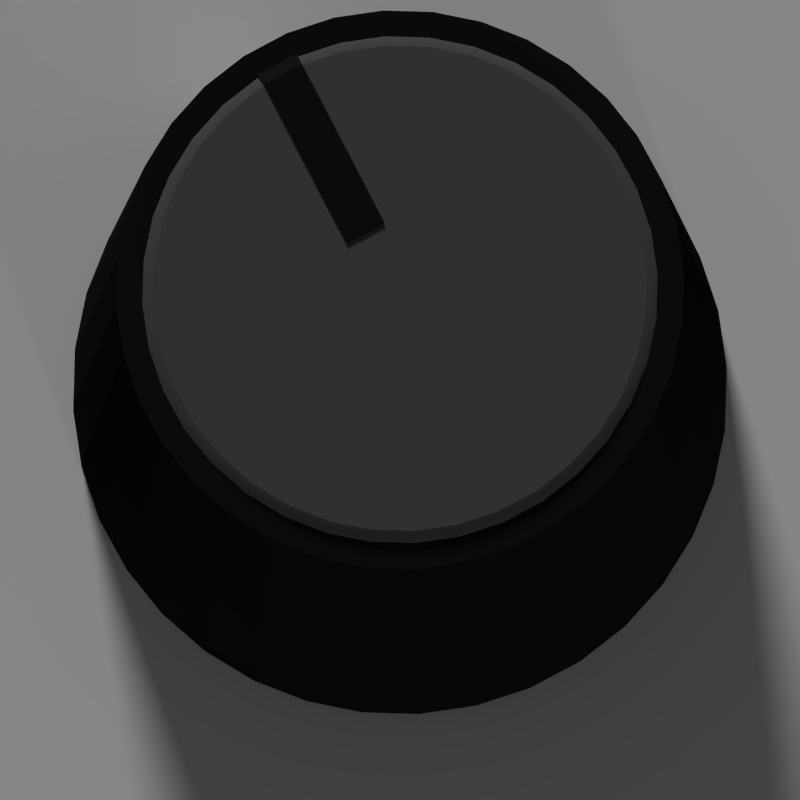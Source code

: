 # Source: japanese.blend  (saved by Blender 2.74.0; exported with 4.5.12 LTS)
import bpy
from mathutils import Matrix  # noqa: F401  (used for matrix-valued properties, if any)

bpy.ops.wm.read_factory_settings(use_empty=True)
scene = bpy.context.scene
scene.name = 'Knob'

# ---- collections
col_collection_1_001 = bpy.data.collections.new('Collection 1.001'); scene.collection.children.link(col_collection_1_001)

# ---- materials (node trees are filled in below, after node groups)
mat_base = bpy.data.materials.new('Base')
mat_base.alpha_threshold = 0.0
mat_base.use_transparent_shadow = False
mat_base.diffuse_color = (0.01065, 0.01065, 0.01065, 1.0)
mat_base.roughness = 0.5
mat_base.specular_intensity = 0.1434
mat_base_tick = bpy.data.materials.new('Base Tick')
mat_base_tick.alpha_threshold = 0.0
mat_base_tick.use_transparent_shadow = False
mat_base_tick.diffuse_color = (0.8829, 0.8253, 1.0, 1.0)
mat_base_tick.roughness = 0.5
mat_base_tick.specular_intensity = 0.506
mat_material_002 = bpy.data.materials.new('Material.002')
mat_material_002.alpha_threshold = 0.0
mat_material_002.use_transparent_shadow = False
mat_material_002.diffuse_color = (0.01222, 0.01222, 0.01222, 1.0)
mat_material_002.roughness = 0.5
mat_material_002.specular_intensity = 1.0
mat_color = bpy.data.materials.new('Color')
mat_color.alpha_threshold = 0.0
mat_color.use_transparent_shadow = False
mat_color.diffuse_color = (0.09616, 0.09616, 0.09616, 1.0)
mat_color.roughness = 0.0
mat_color.specular_intensity = 0.7205
mat_material_005 = bpy.data.materials.new('Material.005')
mat_material_005.alpha_threshold = 0.0
mat_material_005.use_transparent_shadow = False
mat_material_005.roughness = 0.5

# ---- material node trees

# ---- world
world_world = bpy.data.worlds.new('World'); scene.world = world_world
world_world.color = (0.05088, 0.05088, 0.05088)
world_world.use_sun_shadow = False
world_world.sun_shadow_jitter_overblur = 0.0
world_world.cycles.sampling_method = 'MANUAL'
world_world.cycles.sample_map_resolution = 256

# ---- cameras
cam_camera = bpy.data.cameras.new('Camera')
cam_camera.type = 'ORTHO'
cam_camera.clip_end = 100.0
cam_camera.lens = 35.0
cam_camera.sensor_width = 10.0
cam_camera.sensor_height = 18.0
cam_camera.ortho_scale = 2.814
cam_camera.dof.focus_distance = 0.0
cam_camera.dof.aperture_fstop = 128.0

# ---- lights
light_hemi = bpy.data.lights.new('Hemi', 'SUN')
light_hemi.transmission_factor = 0.0
light_hemi.angle = 0.1993
light_hemi.energy = 2.15
light_hemi.shadow_buffer_clip_start = 0.5
light_hemi.shadow_soft_size = 0.1
light_hemi.shadow_cascade_max_distance = 1000.0
light_hemi.cycles.use_multiple_importance_sampling = False
light_point = bpy.data.lights.new('Point', 'SUN')
light_point.transmission_factor = 0.0
light_point.angle = 0.07197
light_point.energy = 0.44
light_point.shadow_buffer_clip_start = 0.5
light_point.shadow_soft_size = 0.036
light_point.shadow_cascade_max_distance = 1000.0
light_point.cycles.use_multiple_importance_sampling = False
light_lamp = bpy.data.lights.new('Lamp', 'POINT')
light_lamp.transmission_factor = 0.0
light_lamp.cutoff_distance = 30.0
light_lamp.energy = 0.0
light_lamp.shadow_buffer_clip_start = 1.001
light_lamp.shadow_soft_size = 2.687
light_lamp.shadow_maximum_resolution = 0.006
light_lamp.use_absolute_resolution = True
light_lamp.cycles.use_multiple_importance_sampling = False

# ---- meshes
me_cylinder_005 = bpy.data.meshes.new('Cylinder.005')
me_cylinder_005.from_pydata([(0.0, 1.0, -1.0), (0.0, 1.0, -0.8522), (0.1736, 0.9848, -1.0), (0.1736, 0.9848, -0.8522), (0.342, 0.9397, -1.0), (0.342, 0.9397, -0.8522), (0.5, 0.866, -1.0), (0.5, 0.866, -0.8522), (0.6428, 0.766, -1.0), (0.6428, 0.766, -0.8522), (0.766, 0.6428, -1.0), (0.766, 0.6428, -0.8522), (0.866, 0.5, -1.0), (0.866, 0.5, -0.8522), (0.9397, 0.342, -1.0), (0.9397, 0.342, -0.8522), (0.9848, 0.1736, -1.0), (0.9848, 0.1736, -0.8522), (1.0, 7.55e-08, -1.0), (1.0, 7.55e-08, -0.8522), (0.9848, -0.1736, -1.0), (0.9848, -0.1736, -0.8522), (0.9397, -0.342, -1.0), (0.9397, -0.342, -0.8522), (0.866, -0.5, -1.0), (0.866, -0.5, -0.8522), (0.766, -0.6428, -1.0), (0.766, -0.6428, -0.8522), (0.6428, -0.766, -1.0), (0.6428, -0.766, -0.8522), (0.5, -0.866, -1.0), (0.5, -0.866, -0.8522), (0.342, -0.9397, -1.0), (0.342, -0.9397, -0.8522), (0.1736, -0.9848, -1.0), (0.1736, -0.9848, -0.8522), (3.894e-07, -1.0, -1.0), (3.894e-07, -1.0, -0.8522), (-0.1736, -0.9848, -1.0), (-0.1736, -0.9848, -0.8522), (-0.342, -0.9397, -1.0), (-0.342, -0.9397, -0.8522), (-0.5, -0.866, -1.0), (-0.5, -0.866, -0.8522), (-0.6428, -0.766, -1.0), (-0.6428, -0.766, -0.8522), (-0.766, -0.6428, -1.0), (-0.766, -0.6428, -0.8522), (-0.866, -0.5, -1.0), (-0.866, -0.5, -0.8522), (-0.9397, -0.342, -1.0), (-0.9397, -0.342, -0.8522), (-0.9848, -0.1736, -1.0), (-0.9848, -0.1736, -0.8522), (-1.0, -4.649e-07, -1.0), (-1.0, -4.649e-07, -0.8522), (-0.9848, 0.1736, -1.0), (-0.9848, 0.1736, -0.8522), (-0.9397, 0.342, -1.0), (-0.9397, 0.342, -0.8522), (-0.866, 0.5, -1.0), (-0.866, 0.5, -0.8522), (-0.766, 0.6428, -1.0), (-0.766, 0.6428, -0.8522), (-0.6428, 0.766, -1.0), (-0.6428, 0.766, -0.8522), (-0.5, 0.866, -1.0), (-0.5, 0.866, -0.8522), (-0.342, 0.9397, -1.0), (-0.342, 0.9397, -0.8522), (-0.1736, 0.9848, -1.0), (-0.1736, 0.9848, -0.8522), (0.151, 0.856, 0.981), (-2.698e-05, 0.8692, 0.981), (0.2974, 0.8168, 0.981), (0.4347, 0.7528, 0.981), (0.5589, 0.6659, 0.981), (0.6661, 0.5587, 0.981), (0.753, 0.4346, 0.981), (0.8171, 0.2973, 0.981), (0.8563, 0.1509, 0.981), (0.8695, -2.695e-05, 0.981), (0.8563, -0.151, 0.981), (0.8171, -0.2973, 0.981), (0.7531, -0.4346, 0.981), (0.6661, -0.5588, 0.981), (0.559, -0.6659, 0.981), (0.4348, -0.7528, 0.981), (0.2974, -0.8168, 0.981), (0.151, -0.856, 0.981), (2.733e-05, -0.8692, 0.981), (-0.151, -0.856, 0.981), (-0.2974, -0.8168, 0.981), (-0.4347, -0.7528, 0.981), (-0.5589, -0.6659, 0.981), (-0.6661, -0.5587, 0.981), (-0.753, -0.4346, 0.981), (-0.8171, -0.2973, 0.981), (-0.8563, -0.1509, 0.981), (-0.8695, 2.657e-05, 0.981), (-0.8563, 0.151, 0.981), (-0.8171, 0.2973, 0.981), (-0.7531, 0.4346, 0.981), (-0.6661, 0.5588, 0.981), (-0.559, 0.6659, 0.981), (-0.4348, 0.7528, 0.981), (-0.2974, 0.8168, 0.981), (-0.151, 0.856, 0.981)], [], [(0, 1, 3, 2), (2, 3, 5, 4), (4, 5, 7, 6), (6, 7, 9, 8), (8, 9, 11, 10), (10, 11, 13, 12), (12, 13, 15, 14), (14, 15, 17, 16), (16, 17, 19, 18), (18, 19, 21, 20), (20, 21, 23, 22), (22, 23, 25, 24), (24, 25, 27, 26), (26, 27, 29, 28), (28, 29, 31, 30), (30, 31, 33, 32), (32, 33, 35, 34), (34, 35, 37, 36), (36, 37, 39, 38), (38, 39, 41, 40), (40, 41, 43, 42), (42, 43, 45, 44), (44, 45, 47, 46), (46, 47, 49, 48), (48, 49, 51, 50), (50, 51, 53, 52), (52, 53, 55, 54), (54, 55, 57, 56), (56, 57, 59, 58), (58, 59, 61, 60), (60, 61, 63, 62), (62, 63, 65, 64), (64, 65, 67, 66), (66, 67, 69, 68), (69, 67, 105, 106), (70, 71, 1, 0), (68, 69, 71, 70), (0, 2, 4, 6, 8, 10, 12, 14, 16, 18, 20, 22, 24, 26, 28, 30, 32, 34, 36, 38, 40, 42, 44, 46, 48, 50, 52, 54, 56, 58, 60, 62, 64, 66, 68, 70), (72, 73, 107, 106, 105, 104, 103, 102, 101, 100, 99, 98, 97, 96, 95, 94, 93, 92, 91, 90, 89, 88, 87, 86, 85, 84, 83, 82, 81, 80, 79, 78, 77, 76, 75, 74), (35, 33, 88, 89), (51, 49, 96, 97), (17, 15, 79, 80), (67, 65, 104, 105), (33, 31, 87, 88), (49, 47, 95, 96), (15, 13, 78, 79), (65, 63, 103, 104), (31, 29, 86, 87), (47, 45, 94, 95), (13, 11, 77, 78), (63, 61, 102, 103), (29, 27, 85, 86), (45, 43, 93, 94), (11, 9, 76, 77), (61, 59, 101, 102), (27, 25, 84, 85), (43, 41, 92, 93), (9, 7, 75, 76), (25, 23, 83, 84), (3, 1, 73, 72), (59, 57, 100, 101), (41, 39, 91, 92), (7, 5, 74, 75), (57, 55, 99, 100), (23, 21, 82, 83), (1, 71, 107, 73), (39, 37, 90, 91), (5, 3, 72, 74), (55, 53, 98, 99), (21, 19, 81, 82), (71, 69, 106, 107), (37, 35, 89, 90), (19, 17, 80, 81), (53, 51, 97, 98)])
me_cylinder_005.polygons.foreach_set('material_index', [0, 0, 0, 0, 0, 0, 0, 0, 0, 0, 0, 0, 0, 0, 0, 0, 0, 0, 0, 0, 0, 0, 0, 0, 0, 0, 0, 0, 0, 0, 0, 0, 0, 0, 0, 0, 0, 0, 0, 0, 0, 0, 0, 0, 1, 0, 0, 0, 0, 0, 0, 0, 0, 0, 0, 0, 0, 0, 0, 0, 0, 0, 0, 0, 0, 0, 0, 0, 0, 0, 0, 0, 0, 0])
me_cylinder_005.materials.append(mat_base)
me_cylinder_005.materials.append(mat_base_tick)
me_cylinder_005.materials.append(mat_material_002)
me_cylinder_005.use_remesh_preserve_volume = False
me_cylinder_005.use_remesh_preserve_attributes = False
me_cylinder_005.use_mirror_vertex_groups = False
me_cylinder_005.update()
me_cylinder_004 = bpy.data.meshes.new('Cylinder.004')
me_cylinder_004.from_pydata([(-0.7693, -0.6425, -1.391), (-0.7693, -0.6425, -1.243), (-0.8693, -0.4997, -1.391), (-0.8693, -0.4997, -1.243), (-0.6694, -0.5584, -1.15), (-0.7563, -0.4343, -1.15), (-0.2233, -0.07941, -1.15), (-0.1364, -0.2035, -1.15)], [], [(0, 1, 3, 2), (3, 1, 4, 5), (5, 4, 7, 6)])
me_cylinder_004.polygons.foreach_set('material_index', [1, 1, 1])
me_cylinder_004.materials.append(mat_base_tick)
me_cylinder_004.materials.append(mat_base)
me_cylinder_004.use_remesh_preserve_volume = False
me_cylinder_004.use_remesh_preserve_attributes = False
me_cylinder_004.use_mirror_vertex_groups = False
me_cylinder_004.update()
me_cylinder_003 = bpy.data.meshes.new('Cylinder.003')
me_cylinder_003.from_pydata([(0.0, 1.0, -1.0), (0.0, 1.0, -0.8522), (0.1736, 0.9848, -1.0), (0.1736, 0.9848, -0.8522), (0.342, 0.9397, -1.0), (0.342, 0.9397, -0.8522), (0.5, 0.866, -1.0), (0.5, 0.866, -0.8522), (0.6428, 0.766, -1.0), (0.6428, 0.766, -0.8522), (0.766, 0.6428, -1.0), (0.766, 0.6428, -0.8522), (0.866, 0.5, -1.0), (0.866, 0.5, -0.8522), (0.9397, 0.342, -1.0), (0.9397, 0.342, -0.8522), (0.9848, 0.1736, -1.0), (0.9848, 0.1736, -0.8522), (1.0, 7.55e-08, -1.0), (1.0, 7.55e-08, -0.8522), (0.9848, -0.1736, -1.0), (0.9848, -0.1736, -0.8522), (0.9397, -0.342, -1.0), (0.9397, -0.342, -0.8522), (0.866, -0.5, -1.0), (0.866, -0.5, -0.8522), (0.766, -0.6428, -1.0), (0.766, -0.6428, -0.8522), (0.6428, -0.766, -1.0), (0.6428, -0.766, -0.8522), (0.5, -0.866, -1.0), (0.5, -0.866, -0.8522), (0.342, -0.9397, -1.0), (0.342, -0.9397, -0.8522), (0.1736, -0.9848, -1.0), (0.1736, -0.9848, -0.8522), (3.894e-07, -1.0, -1.0), (3.894e-07, -1.0, -0.8522), (-0.1736, -0.9848, -1.0), (-0.1736, -0.9848, -0.8522), (-0.342, -0.9397, -1.0), (-0.342, -0.9397, -0.8522), (-0.5, -0.866, -1.0), (-0.5, -0.866, -0.8522), (-0.6428, -0.766, -1.0), (-0.6428, -0.766, -0.8522), (-0.766, -0.6428, -1.0), (-0.766, -0.6428, -0.8522), (-0.866, -0.5, -1.0), (-0.866, -0.5, -0.8522), (-0.9397, -0.342, -1.0), (-0.9397, -0.342, -0.8522), (-0.9848, -0.1736, -1.0), (-0.9848, -0.1736, -0.8522), (-1.0, -4.649e-07, -1.0), (-1.0, -4.649e-07, -0.8522), (-0.9848, 0.1736, -1.0), (-0.9848, 0.1736, -0.8522), (-0.9397, 0.342, -1.0), (-0.9397, 0.342, -0.8522), (-0.866, 0.5, -1.0), (-0.866, 0.5, -0.8522), (-0.766, 0.6428, -1.0), (-0.766, 0.6428, -0.8522), (-0.6428, 0.766, -1.0), (-0.6428, 0.766, -0.8522), (-0.5, 0.866, -1.0), (-0.5, 0.866, -0.8522), (-0.342, 0.9397, -1.0), (-0.342, 0.9397, -0.8522), (-0.1736, 0.9848, -1.0), (-0.1736, 0.9848, -0.8522), (0.151, 0.856, -0.7596), (-2.698e-05, 0.8692, -0.7596), (0.2974, 0.8168, -0.7596), (0.4347, 0.7528, -0.7596), (0.5589, 0.6659, -0.7596), (0.6661, 0.5587, -0.7596), (0.753, 0.4346, -0.7596), (0.8171, 0.2973, -0.7596), (0.8563, 0.1509, -0.7596), (0.8695, -2.695e-05, -0.7596), (0.8563, -0.151, -0.7596), (0.8171, -0.2973, -0.7596), (0.7531, -0.4346, -0.7596), (0.6661, -0.5588, -0.7596), (0.559, -0.6659, -0.7596), (0.4348, -0.7528, -0.7596), (0.2974, -0.8168, -0.7596), (0.151, -0.856, -0.7596), (2.733e-05, -0.8692, -0.7596), (-0.151, -0.856, -0.7596), (-0.2974, -0.8168, -0.7596), (-0.4347, -0.7528, -0.7596), (-0.5589, -0.6659, -0.7596), (-0.6661, -0.5587, -0.7596), (-0.753, -0.4346, -0.7596), (-0.8171, -0.2973, -0.7596), (-0.8563, -0.1509, -0.7596), (-0.8695, 2.657e-05, -0.7596), (-0.8563, 0.151, -0.7596), (-0.8171, 0.2973, -0.7596), (-0.7531, 0.4346, -0.7596), (-0.6661, 0.5588, -0.7596), (-0.559, 0.6659, -0.7596), (-0.4348, 0.7528, -0.7596), (-0.2974, 0.8168, -0.7596), (-0.151, 0.856, -0.7596), (0.151, 0.856, -0.7596), (-2.698e-05, 0.8692, -0.7596), (0.2974, 0.8168, -0.7596), (0.4347, 0.7528, -0.7596), (0.5589, 0.6659, -0.7596), (0.6661, 0.5587, -0.7596), (0.753, 0.4346, -0.7596), (0.8171, 0.2973, -0.7596), (0.8563, 0.1509, -0.7596), (0.8695, -2.695e-05, -0.7596), (0.8563, -0.151, -0.7596), (0.8171, -0.2973, -0.7596), (0.7531, -0.4346, -0.7596), (0.6661, -0.5588, -0.7596), (0.559, -0.6659, -0.7596), (0.4348, -0.7528, -0.7596), (0.2974, -0.8168, -0.7596), (0.151, -0.856, -0.7596), (2.733e-05, -0.8692, -0.7596), (-0.151, -0.856, -0.7596), (-0.2974, -0.8168, -0.7596), (-0.4347, -0.7528, -0.7596), (-0.5589, -0.6659, -0.7596), (-0.6661, -0.5587, -0.7596), (-0.753, -0.4346, -0.7596), (-0.8171, -0.2973, -0.7596), (-0.8563, -0.1509, -0.7596), (-0.8695, 2.657e-05, -0.7596), (-0.8563, 0.151, -0.7596), (-0.8171, 0.2973, -0.7596), (-0.7531, 0.4346, -0.7596), (-0.6661, 0.5588, -0.7596), (-0.559, 0.6659, -0.7596), (-0.4348, 0.7528, -0.7596), (-0.2974, 0.8168, -0.7596), (-0.151, 0.856, -0.7596)], [], [(0, 1, 3, 2), (2, 3, 5, 4), (4, 5, 7, 6), (6, 7, 9, 8), (8, 9, 11, 10), (10, 11, 13, 12), (12, 13, 15, 14), (14, 15, 17, 16), (16, 17, 19, 18), (18, 19, 21, 20), (20, 21, 23, 22), (22, 23, 25, 24), (24, 25, 27, 26), (26, 27, 29, 28), (28, 29, 31, 30), (30, 31, 33, 32), (32, 33, 35, 34), (34, 35, 37, 36), (36, 37, 39, 38), (38, 39, 41, 40), (40, 41, 43, 42), (42, 43, 45, 44), (44, 45, 47, 46), (46, 47, 49, 48), (48, 49, 51, 50), (50, 51, 53, 52), (52, 53, 55, 54), (54, 55, 57, 56), (56, 57, 59, 58), (58, 59, 61, 60), (60, 61, 63, 62), (62, 63, 65, 64), (64, 65, 67, 66), (66, 67, 69, 68), (69, 67, 105, 106), (70, 71, 1, 0), (68, 69, 71, 70), (0, 2, 4, 6, 8, 10, 12, 14, 16, 18, 20, 22, 24, 26, 28, 30, 32, 34, 36, 38, 40, 42, 44, 46, 48, 50, 52, 54, 56, 58, 60, 62, 64, 66, 68, 70), (76, 75, 111, 112), (35, 33, 88, 89), (51, 49, 96, 97), (17, 15, 79, 80), (67, 65, 104, 105), (33, 31, 87, 88), (49, 47, 95, 96), (15, 13, 78, 79), (65, 63, 103, 104), (31, 29, 86, 87), (47, 45, 94, 95), (13, 11, 77, 78), (63, 61, 102, 103), (29, 27, 85, 86), (45, 43, 93, 94), (11, 9, 76, 77), (61, 59, 101, 102), (27, 25, 84, 85), (43, 41, 92, 93), (9, 7, 75, 76), (25, 23, 83, 84), (3, 1, 73, 72), (59, 57, 100, 101), (41, 39, 91, 92), (7, 5, 74, 75), (57, 55, 99, 100), (23, 21, 82, 83), (1, 71, 107, 73), (39, 37, 90, 91), (5, 3, 72, 74), (55, 53, 98, 99), (21, 19, 81, 82), (71, 69, 106, 107), (37, 35, 89, 90), (19, 17, 80, 81), (53, 51, 97, 98), (108, 109, 143, 142, 141, 140, 139, 138, 137, 136, 135, 134, 133, 132, 131, 130, 129, 128, 127, 126, 125, 124, 123, 122, 121, 120, 119, 118, 117, 116, 115, 114, 113, 112, 111, 110), (93, 92, 128, 129), (83, 82, 118, 119), (100, 99, 135, 136), (107, 106, 142, 143), (72, 73, 109, 108), (90, 89, 125, 126), (80, 79, 115, 116), (97, 96, 132, 133), (87, 86, 122, 123), (104, 103, 139, 140), (94, 93, 129, 130), (77, 76, 112, 113), (84, 83, 119, 120), (101, 100, 136, 137), (73, 107, 143, 109), (74, 72, 108, 110), (91, 90, 126, 127), (98, 97, 133, 134), (81, 80, 116, 117), (105, 104, 140, 141), (88, 87, 123, 124), (78, 77, 113, 114), (95, 94, 130, 131), (85, 84, 120, 121), (102, 101, 137, 138), (75, 74, 110, 111), (92, 91, 127, 128), (82, 81, 117, 118), (99, 98, 134, 135), (89, 88, 124, 125), (106, 105, 141, 142), (96, 95, 131, 132), (79, 78, 114, 115), (86, 85, 121, 122), (103, 102, 138, 139)])
me_cylinder_003.polygons.foreach_set('use_smooth', [True] * 110)
me_cylinder_003.materials.append(mat_color)
me_cylinder_003.use_remesh_preserve_volume = False
me_cylinder_003.use_remesh_preserve_attributes = False
me_cylinder_003.use_mirror_vertex_groups = False
me_cylinder_003.update()
me_plane = bpy.data.meshes.new('Plane')
me_plane.from_pydata([(-1.0, -1.0, 0.0), (1.0, -1.0, 0.0), (-1.0, 1.0, 0.0), (1.0, 1.0, 0.0)], [], [(0, 1, 3, 2)])
me_plane.materials.append(mat_material_005)
me_plane.use_remesh_preserve_volume = False
me_plane.use_remesh_preserve_attributes = False
me_plane.use_mirror_vertex_groups = False
me_plane.update()

# ---- objects
ob_knob_parent = bpy.data.objects.new('Knob Parent', None)
ob_base = bpy.data.objects.new('base', me_cylinder_005)
ob_tick = bpy.data.objects.new('Tick', me_cylinder_004)
ob_top_plate = bpy.data.objects.new('Top Plate', me_cylinder_003)
ob_main_light = bpy.data.objects.new('Main Light', light_hemi)
ob_shadow_receiver = bpy.data.objects.new('Shadow Receiver', me_plane)
ob_front_light = bpy.data.objects.new('Front Light', light_point)
ob_shadow_caster = bpy.data.objects.new('Shadow Caster', light_lamp)
ob_camera = bpy.data.objects.new('Camera', cam_camera)

# ---- transforms, parenting, visibility, modifiers, constraints
ob_knob_parent.location = (0.0, 0.0, 0.0)
ob_knob_parent.rotation_euler = (0.0, -0.0, -1.773)
ob_knob_parent.empty_image_offset = (0.0, 0.0)
ob_knob_parent.lineart.crease_threshold = 0.0
ob_base.parent = ob_knob_parent
ob_base.location = (0.0, 0.0, 1.028)
ob_base.rotation_euler = (0.0, -0.0, 0.08727)
ob_base.scale = (1.151, 1.151, 1.0)
ob_base.lineart.crease_threshold = 0.0
ob_tick.parent = ob_knob_parent
ob_tick.location = (0.0, 0.0, 3.193)
ob_tick.rotation_euler = (0.0, -0.0, 0.08727)
ob_tick.lineart.crease_threshold = 0.0
ob_tick.material_slots[1].link = 'OBJECT'; ob_tick.material_slots[1].material = mat_base
ob_top_plate.parent = ob_knob_parent
ob_top_plate.location = (0.0, 0.0, 2.796)
ob_top_plate.rotation_euler = (0.0, -0.0, 0.08727)
ob_top_plate.lineart.crease_threshold = 0.0
ob_main_light.location = (-5.711, 6.726, 6.707)
ob_main_light.rotation_euler = (-1.217, 0.249, 0.3147)
ob_main_light.lineart.crease_threshold = 0.0
ob_shadow_receiver.location = (0.0, 0.0, 0.0)
ob_shadow_receiver.scale = (1.977, 1.951, 1.013)
ob_shadow_receiver.lineart.crease_threshold = 0.0
ob_front_light.location = (2.985, -8.764, 1.662)
ob_front_light.rotation_euler = (1.384, -2.182e-16, 0.3433)
ob_front_light.lineart.crease_threshold = 0.0
ob_shadow_caster.location = (-0.8588, 2.526, 21.0)
ob_shadow_caster.rotation_euler = (-0.2913, 0.0244, 0.5093)
ob_shadow_caster.lock_rotations_4d = False
ob_shadow_caster.empty_display_type = 'ARROWS'
ob_shadow_caster.color = (0.0, 0.0, 0.0, 0.0)
ob_shadow_caster.lineart.crease_threshold = 0.0
ob_camera.location = (0.0, -1.377, 7.285)
ob_camera.rotation_euler = (0.1841, 2.433e-17, -1.337e-18)
ob_camera.lock_rotations_4d = False
ob_camera.empty_display_type = 'ARROWS'
ob_camera.color = (0.0, 0.0, 0.0, 0.0)
ob_camera.display_type = 'WIRE'
ob_camera.lineart.crease_threshold = 0.0

# ---- collection membership
col_collection_1_001.objects.link(ob_knob_parent)
col_collection_1_001.objects.link(ob_base)
col_collection_1_001.objects.link(ob_tick)
col_collection_1_001.objects.link(ob_top_plate)
col_collection_1_001.objects.link(ob_main_light)
col_collection_1_001.objects.link(ob_shadow_receiver)
col_collection_1_001.objects.link(ob_front_light)
col_collection_1_001.objects.link(ob_shadow_caster)
col_collection_1_001.objects.link(ob_camera)

# ---- scene / render settings (as saved in the file)
scene.camera = ob_camera
scene.frame_start = 1; scene.frame_end = 65; scene.frame_set(26)
scene.render.engine = 'BLENDER_EEVEE_NEXT'
scene.render.resolution_x = 128
scene.render.resolution_y = 128
scene.render.dither_intensity = 0.0
scene.render.film_transparent = True
scene.cycles.use_denoising = False
scene.cycles.samples = 10
scene.cycles.sampling_pattern = 'TABULATED_SOBOL'
scene.cycles.light_sampling_threshold = 0.0
scene.cycles.use_adaptive_sampling = False
scene.cycles.use_light_tree = False
scene.cycles.blur_glossy = 0.0
scene.cycles.pixel_filter_type = 'GAUSSIAN'
scene.cycles.sample_clamp_indirect = 0.0
scene.view_settings.view_transform = 'Standard'
bpy.context.view_layer.update()
